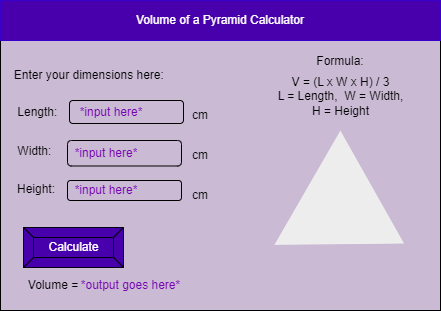

The diagram above was exported from draw.io. Its source (the exported page's mxGraphModel, read from the mxfile embedded in the PNG):
<mxGraphModel dx="520" dy="475" grid="1" gridSize="10" guides="1" tooltips="1" connect="1" arrows="1" fold="1" page="1" pageScale="1" pageWidth="850" pageHeight="1100" math="0" shadow="0">
  <root>
    <mxCell id="0" />
    <mxCell id="1" parent="0" />
    <mxCell id="2" value="" style="rounded=0;whiteSpace=wrap;html=1;fillColor=#CABAD4;" parent="1" vertex="1">
      <mxGeometry x="80" y="80" width="440" height="310" as="geometry" />
    </mxCell>
    <mxCell id="3" value="Volume of a Pyramid Calculator" style="rounded=0;whiteSpace=wrap;html=1;fillColor=#4700AB;fontColor=#ffffff;strokeColor=#3700CC;" parent="1" vertex="1">
      <mxGeometry x="80" y="80" width="440" height="40" as="geometry" />
    </mxCell>
    <mxCell id="6" value="Calculate" style="labelPosition=center;verticalLabelPosition=middle;align=center;html=1;shape=mxgraph.basic.button;dx=10;fillColor=#4700AB;fontColor=#ffffff;strokeColor=#050014;" parent="1" vertex="1">
      <mxGeometry x="103" y="307" width="100" height="40" as="geometry" />
    </mxCell>
    <mxCell id="7" value="" style="triangle;whiteSpace=wrap;html=1;rotation=30;strokeColor=#F0F0F0;fillColor=#EDEDED;" parent="1" vertex="1">
      <mxGeometry x="380" y="230" width="110" height="130" as="geometry" />
    </mxCell>
    <mxCell id="8" value="Formula:" style="text;html=1;strokeColor=none;fillColor=none;align=center;verticalAlign=middle;whiteSpace=wrap;rounded=0;fontColor=#000000;" parent="1" vertex="1">
      <mxGeometry x="390" y="126" width="60" height="30" as="geometry" />
    </mxCell>
    <mxCell id="9" value="V = (L x W x H) / 3&lt;br&gt;L = Length,&amp;nbsp; W = Width, H = Height" style="text;html=1;strokeColor=none;fillColor=none;align=center;verticalAlign=middle;whiteSpace=wrap;rounded=0;fontColor=#000000;" parent="1" vertex="1">
      <mxGeometry x="354.5" y="161" width="131" height="30" as="geometry" />
    </mxCell>
    <mxCell id="10" value="Enter your dimensions here:&amp;nbsp;" style="text;html=1;align=center;verticalAlign=middle;whiteSpace=wrap;rounded=0;fontColor=#000000;" parent="1" vertex="1">
      <mxGeometry x="80" y="140" width="181" height="30" as="geometry" />
    </mxCell>
    <mxCell id="11" value="Length:&amp;nbsp;" style="text;html=1;strokeColor=none;fillColor=none;align=center;verticalAlign=middle;whiteSpace=wrap;rounded=0;fontColor=#000000;" parent="1" vertex="1">
      <mxGeometry x="89" y="176.5" width="60" height="30" as="geometry" />
    </mxCell>
    <mxCell id="12" value="Width:&amp;nbsp;" style="text;html=1;strokeColor=none;fillColor=none;align=center;verticalAlign=middle;whiteSpace=wrap;rounded=0;fontColor=#000000;" parent="1" vertex="1">
      <mxGeometry x="86" y="215.5" width="60" height="30" as="geometry" />
    </mxCell>
    <mxCell id="13" value="Height:" style="text;html=1;strokeColor=none;fillColor=none;align=center;verticalAlign=middle;whiteSpace=wrap;rounded=0;fontColor=#000000;" parent="1" vertex="1">
      <mxGeometry x="86" y="254" width="60" height="30" as="geometry" />
    </mxCell>
    <mxCell id="14" value="" style="rounded=1;whiteSpace=wrap;html=1;gradientColor=#ffffff;fillColor=none;strokeColor=#000000;" parent="1" vertex="1">
      <mxGeometry x="149" y="180" width="114" height="23" as="geometry" />
    </mxCell>
    <mxCell id="15" value="" style="rounded=1;whiteSpace=wrap;html=1;fillColor=none;strokeColor=#000000;" parent="1" vertex="1">
      <mxGeometry x="147" y="220" width="114" height="25.5" as="geometry" />
    </mxCell>
    <mxCell id="16" value="" style="rounded=1;whiteSpace=wrap;html=1;fillColor=none;strokeColor=#000000;" parent="1" vertex="1">
      <mxGeometry x="147" y="260" width="114" height="20" as="geometry" />
    </mxCell>
    <mxCell id="17" value="cm" style="text;html=1;strokeColor=none;fillColor=none;align=center;verticalAlign=middle;whiteSpace=wrap;rounded=0;fontColor=#000000;" parent="1" vertex="1">
      <mxGeometry x="250" y="180" width="60" height="30" as="geometry" />
    </mxCell>
    <mxCell id="18" value="cm" style="text;html=1;strokeColor=none;fillColor=none;align=center;verticalAlign=middle;whiteSpace=wrap;rounded=0;fontColor=#000000;" parent="1" vertex="1">
      <mxGeometry x="250" y="220" width="60" height="30" as="geometry" />
    </mxCell>
    <mxCell id="19" value="cm" style="text;html=1;strokeColor=none;fillColor=none;align=center;verticalAlign=middle;whiteSpace=wrap;rounded=0;fontColor=#000000;" parent="1" vertex="1">
      <mxGeometry x="250" y="260" width="60" height="30" as="geometry" />
    </mxCell>
    <mxCell id="20" value="Volume =" style="text;html=1;strokeColor=none;fillColor=none;align=center;verticalAlign=middle;whiteSpace=wrap;rounded=0;fontColor=#000000;" parent="1" vertex="1">
      <mxGeometry x="103" y="350" width="60" height="30" as="geometry" />
    </mxCell>
    <mxCell id="21" value="*output goes here*" style="text;html=1;strokeColor=none;fillColor=none;align=center;verticalAlign=middle;whiteSpace=wrap;rounded=0;fontColor=#7602B0;labelBackgroundColor=none;" parent="1" vertex="1">
      <mxGeometry x="155" y="350" width="111" height="30" as="geometry" />
    </mxCell>
    <mxCell id="22" value="*input here*" style="text;html=1;strokeColor=none;fillColor=none;align=center;verticalAlign=middle;whiteSpace=wrap;rounded=0;fontColor=#7602B0;" vertex="1" parent="1">
      <mxGeometry x="140.5" y="176.5" width="99.5" height="30" as="geometry" />
    </mxCell>
    <mxCell id="23" value="*input here*" style="text;html=1;strokeColor=none;fillColor=none;align=center;verticalAlign=middle;whiteSpace=wrap;rounded=0;fontColor=#7602B0;" vertex="1" parent="1">
      <mxGeometry x="140.5" y="217.75" width="89.5" height="30" as="geometry" />
    </mxCell>
    <mxCell id="24" value="*input here*" style="text;html=1;strokeColor=none;fillColor=none;align=center;verticalAlign=middle;whiteSpace=wrap;rounded=0;fontColor=#7602B0;" vertex="1" parent="1">
      <mxGeometry x="140.5" y="255" width="89.5" height="30" as="geometry" />
    </mxCell>
  </root>
</mxGraphModel>